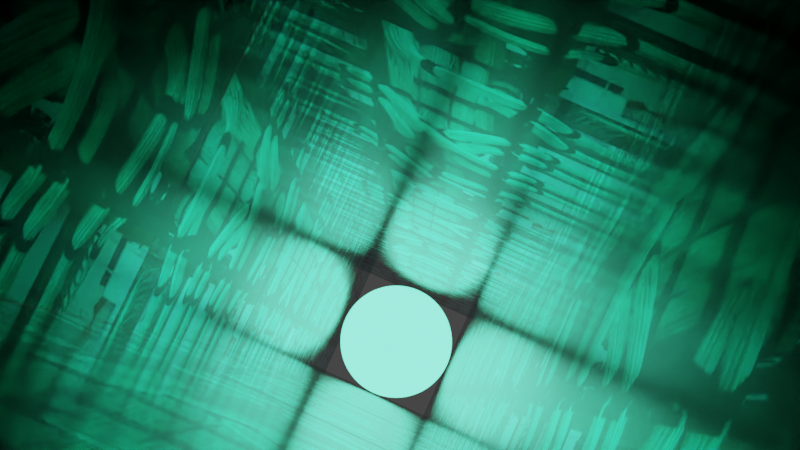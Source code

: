 # Source: carilien_service_tunnel.blend  (saved by Blender 2.93.21; exported with 4.5.12 LTS)
import bpy
from mathutils import Matrix  # noqa: F401  (used for matrix-valued properties, if any)

bpy.ops.wm.read_factory_settings(use_empty=True)
scene = bpy.context.scene
scene.name = 'Scene'

# ---- collections
col_collection = bpy.data.collections.new('Collection'); scene.collection.children.link(col_collection)

# ---- images (referenced by path relative to the original .blend; pixels are not part of the script)
import os
ASSET_DIR = os.environ.get("B2B_ASSET_DIR", "")  # directory of the original .blend (textures are referenced by path, not embedded)
HERE = os.path.dirname(os.path.abspath(__file__))  # packed textures are extracted next to this script under _unpacked/

def load_image(name, relpath, width, height, colorspace="sRGB"):
    """Load a texture the original file referenced (path relative to the .blend, or extracted next to this script)."""
    p = next((c for c in (os.path.join(HERE, relpath), os.path.join(ASSET_DIR, relpath)) if relpath and os.path.exists(c)), "")
    if p:
        img = bpy.data.images.load(p, check_existing=True)
        img.name = name
    else:  # same state as the original file: an image datablock whose file is absent (Cycles renders it pink)
        img = bpy.data.images.new(name, width, height)
        img.source = "FILE"
        img.filepath = "//" + (relpath or name)
    img.colorspace_settings.name = colorspace
    return img
img_carilien_shade_texture_png = load_image('carilien_shade_texture.png', '_unpacked/carilien_shade_texture.addee9fc.png', 575, 767, 'sRGB')

# ---- materials (node trees are filled in below, after node groups)
mat_carilien_shade_texture = bpy.data.materials.new('carilien_shade_texture')
mat_material_001 = bpy.data.materials.new('Material.001')
mat_material_002 = bpy.data.materials.new('Material.002')
mat_material_003 = bpy.data.materials.new('Material.003')

# ---- material node trees
mat_carilien_shade_texture.use_nodes = True; mat_carilien_shade_texture.node_tree.nodes.clear()
_N = mat_carilien_shade_texture.node_tree.nodes; _L = mat_carilien_shade_texture.node_tree.links
n0 = _N.new('ShaderNodeOutputMaterial'); n0.name = 'Material Output'; n0.location = (300, 300)
n1 = _N.new('ShaderNodeTexImage'); n1.name = 'Image Texture'; n1.location = (-200, 300)
n1.image = img_carilien_shade_texture_png
n1.extension = 'CLIP'
n2 = _N.new('ShaderNodeBsdfPrincipled'); n2.name = 'Principled BSDF'; n2.location = (0, 300)
n2.distribution = 'GGX'
n2.subsurface_method = 'BURLEY'
n2.inputs[1].default_value = 1.0
n2.inputs[2].default_value = 0.1618
n2.inputs[3].default_value = 1.45
n3 = _N.new('ShaderNodeTexImage'); n3.name = 'Image Texture.001'; n3.location = (-290, -60)
n3.image = img_carilien_shade_texture_png
_L.new(n1.outputs[0], n2.inputs[0])
_L.new(n2.outputs[0], n0.inputs[0])
_L.new(n3.outputs[0], n2.inputs[27])
n0.is_active_output = True
mat_material_001.use_nodes = True; mat_material_001.node_tree.nodes.clear()
_N = mat_material_001.node_tree.nodes; _L = mat_material_001.node_tree.links
n0 = _N.new('ShaderNodeBsdfPrincipled'); n0.name = 'Principled BSDF'; n0.location = (10, 300)
n0.distribution = 'GGX'
n0.subsurface_method = 'BURLEY'
n0.inputs[0].default_value = (0.06681, 0.01511, 0.0, 1.0)
n0.inputs[3].default_value = 1.45
n0.inputs[27].default_value = (0.0, 0.0, 0.0, 1.0)
n0.inputs[28].default_value = 1.0
n1 = _N.new('ShaderNodeOutputMaterial'); n1.name = 'Material Output'; n1.location = (300, 300)
_L.new(n0.outputs[0], n1.inputs[0])
n1.is_active_output = True
mat_material_002.use_nodes = True; mat_material_002.node_tree.nodes.clear()
_N = mat_material_002.node_tree.nodes; _L = mat_material_002.node_tree.links
n0 = _N.new('ShaderNodeBsdfPrincipled'); n0.name = 'Principled BSDF'; n0.location = (10, 300)
n0.distribution = 'GGX'
n0.subsurface_method = 'BURLEY'
n0.inputs[0].default_value = (1.0, 0.9733, 0.617, 1.0)
n0.inputs[3].default_value = 1.45
n0.inputs[27].default_value = (0.0, 0.0, 0.0, 1.0)
n0.inputs[28].default_value = 1.0
n1 = _N.new('ShaderNodeOutputMaterial'); n1.name = 'Material Output'; n1.location = (300, 300)
_L.new(n0.outputs[0], n1.inputs[0])
n1.is_active_output = True
mat_material_003.use_nodes = True; mat_material_003.node_tree.nodes.clear()
_N = mat_material_003.node_tree.nodes; _L = mat_material_003.node_tree.links
n0 = _N.new('ShaderNodeBsdfPrincipled'); n0.name = 'Principled BSDF'; n0.location = (10, 300)
n0.distribution = 'GGX'
n0.subsurface_method = 'BURLEY'
n0.inputs[0].default_value = (1.0, 1.0, 1.0, 1.0)
n0.inputs[1].default_value = 1.0
n0.inputs[2].default_value = 0.0
n0.inputs[3].default_value = 1.45
n0.inputs[13].default_value = 0.0
n0.inputs[27].default_value = (0.0, 0.0, 0.0, 1.0)
n0.inputs[28].default_value = 1.0
n1 = _N.new('ShaderNodeOutputMaterial'); n1.name = 'Material Output'; n1.location = (300, 300)
_L.new(n0.outputs[0], n1.inputs[0])
n1.is_active_output = True

# ---- world
world_world = bpy.data.worlds.new('World'); scene.world = world_world
world_world.use_nodes = True; world_world.node_tree.nodes.clear()
_N = world_world.node_tree.nodes; _L = world_world.node_tree.links
n0 = _N.new('ShaderNodeOutputWorld'); n0.name = 'World Output'; n0.location = (300, 300)
n1 = _N.new('ShaderNodeBackground'); n1.name = 'Background'; n1.location = (10, 300)
n1.inputs[0].default_value = (0.05088, 0.05088, 0.05088, 1.0)
_L.new(n1.outputs[0], n0.inputs[0])
n0.is_active_output = True
world_world.color = (0.05088, 0.05088, 0.05088)
world_world.use_sun_shadow = False
world_world.sun_shadow_jitter_overblur = 0.0

# ---- cameras
cam_camera_001 = bpy.data.cameras.new('Camera.001')

# ---- lights
light_spot = bpy.data.lights.new('Spot', 'SPOT')
light_spot.color = (0.1279, 1.0, 0.613)
light_spot.transmission_factor = 0.0
light_spot.energy = 100.0
light_spot.shadow_soft_size = 1.0
light_spot.shadow_maximum_resolution = 0.006
light_spot.use_absolute_resolution = True
light_spot.spot_blend = 0.0
light_spot.spot_size = 0.6597

# ---- meshes
me_carilien_shade_texture_001 = bpy.data.meshes.new('carilien_shade_texture.001')
me_carilien_shade_texture_001.from_pydata([(-0.3748, -0.5, 0.0), (0.3748, -0.5, 0.0), (-0.3748, 0.5, 0.0), (0.3748, 0.5, 0.0)], [], [(0, 1, 3, 2)])
_uv = me_carilien_shade_texture_001.uv_layers.new(name='UVMap')
_uv.uv.foreach_set('vector', [0.0, 0.0, 1.0, 0.0, 1.0, 1.0, 0.0, 1.0])
me_carilien_shade_texture_001.materials.append(mat_carilien_shade_texture)
me_carilien_shade_texture_001.use_remesh_fix_poles = True
me_carilien_shade_texture_001.use_remesh_preserve_attributes = False
me_carilien_shade_texture_001.update()
me_carilien_shade_texture_002 = bpy.data.meshes.new('carilien_shade_texture.002')
me_carilien_shade_texture_002.from_pydata([(-0.3748, -0.5, 0.0), (0.3748, -0.5, 0.0), (-0.3748, 0.5, 0.0), (0.3748, 0.5, 0.0)], [], [(0, 1, 3, 2)])
_uv = me_carilien_shade_texture_002.uv_layers.new(name='UVMap')
_uv.uv.foreach_set('vector', [0.0, 0.0, 1.0, 0.0, 1.0, 1.0, 0.0, 1.0])
me_carilien_shade_texture_002.materials.append(mat_carilien_shade_texture)
me_carilien_shade_texture_002.use_remesh_fix_poles = True
me_carilien_shade_texture_002.use_remesh_preserve_attributes = False
me_carilien_shade_texture_002.update()
me_carilien_shade_texture_003 = bpy.data.meshes.new('carilien_shade_texture.003')
me_carilien_shade_texture_003.from_pydata([(-0.3748, -0.5, 0.0), (0.3748, -0.5, 0.0), (-0.3748, 0.5, 0.0), (0.3748, 0.5, 0.0)], [], [(0, 1, 3, 2)])
_uv = me_carilien_shade_texture_003.uv_layers.new(name='UVMap')
_uv.uv.foreach_set('vector', [0.0, 0.0, 1.0, 0.0, 1.0, 1.0, 0.0, 1.0])
me_carilien_shade_texture_003.materials.append(mat_carilien_shade_texture)
me_carilien_shade_texture_003.use_remesh_fix_poles = True
me_carilien_shade_texture_003.use_remesh_preserve_attributes = False
me_carilien_shade_texture_003.update()
me_plane_001 = bpy.data.meshes.new('Plane.001')
me_plane_001.from_pydata([(-1.0, -1.0, 0.0), (1.0, -1.0, 0.0), (-1.0, 1.0, 0.0), (1.0, 1.0, 0.0)], [], [(0, 1, 3, 2)])
_uv = me_plane_001.uv_layers.new(name='UVMap')
_uv.uv.foreach_set('vector', [0.0, 0.0, 1.0, 0.0, 1.0, 1.0, 0.0, 1.0])
me_plane_001.materials.append(mat_material_001)
me_plane_001.use_remesh_fix_poles = True
me_plane_001.use_remesh_preserve_attributes = False
me_plane_001.update()
me_plane_002 = bpy.data.meshes.new('Plane.002')
me_plane_002.from_pydata([(-1.0, -1.0, 0.0), (1.0, -1.0, 0.0), (-1.0, 1.0, 0.0), (1.0, 1.0, 0.0)], [], [(0, 1, 3, 2)])
_uv = me_plane_002.uv_layers.new(name='UVMap')
_uv.uv.foreach_set('vector', [0.0, 0.0, 1.0, 0.0, 1.0, 1.0, 0.0, 1.0])
me_plane_002.materials.append(mat_material_002)
me_plane_002.use_remesh_fix_poles = True
me_plane_002.use_remesh_preserve_attributes = False
me_plane_002.update()
me_carilien_shade_texture_004 = bpy.data.meshes.new('carilien_shade_texture.004')
me_carilien_shade_texture_004.from_pydata([(-0.3748, -0.5, 0.0), (0.3748, -0.5, 0.0), (-0.3748, 0.5, 0.0), (0.3748, 0.5, 0.0)], [], [(0, 1, 3, 2)])
_uv = me_carilien_shade_texture_004.uv_layers.new(name='UVMap')
_uv.uv.foreach_set('vector', [0.0, 0.0, 1.0, 0.0, 1.0, 1.0, 0.0, 1.0])
me_carilien_shade_texture_004.materials.append(mat_carilien_shade_texture)
me_carilien_shade_texture_004.use_remesh_fix_poles = True
me_carilien_shade_texture_004.use_remesh_preserve_attributes = False
me_carilien_shade_texture_004.update()
me_carilien_shade_texture_005 = bpy.data.meshes.new('carilien_shade_texture.005')
me_carilien_shade_texture_005.from_pydata([(-0.3748, -0.5, 0.0), (0.3748, -0.5, 0.0), (-0.3748, 0.5, 0.0), (0.3748, 0.5, 0.0)], [], [(0, 1, 3, 2)])
_uv = me_carilien_shade_texture_005.uv_layers.new(name='UVMap')
_uv.uv.foreach_set('vector', [0.0, 0.0, 1.0, 0.0, 1.0, 1.0, 0.0, 1.0])
me_carilien_shade_texture_005.materials.append(mat_carilien_shade_texture)
me_carilien_shade_texture_005.use_remesh_fix_poles = True
me_carilien_shade_texture_005.use_remesh_preserve_attributes = False
me_carilien_shade_texture_005.update()
me_carilien_shade_texture_006 = bpy.data.meshes.new('carilien_shade_texture.006')
me_carilien_shade_texture_006.from_pydata([(-0.3748, -0.5, 0.0), (0.3748, -0.5, 0.0), (-0.3748, 0.5, 0.0), (0.3748, 0.5, 0.0)], [], [(0, 1, 3, 2)])
_uv = me_carilien_shade_texture_006.uv_layers.new(name='UVMap')
_uv.uv.foreach_set('vector', [0.0, 0.0, 1.0, 0.0, 1.0, 1.0, 0.0, 1.0])
me_carilien_shade_texture_006.materials.append(mat_carilien_shade_texture)
me_carilien_shade_texture_006.use_remesh_fix_poles = True
me_carilien_shade_texture_006.use_remesh_preserve_attributes = False
me_carilien_shade_texture_006.update()
me_carilien_shade_texture_007 = bpy.data.meshes.new('carilien_shade_texture.007')
me_carilien_shade_texture_007.from_pydata([(-0.3748, -0.5, 0.0), (0.3748, -0.5, 0.0), (-0.3748, 0.5, 0.0), (0.3748, 0.5, 0.0)], [], [(0, 1, 3, 2)])
_uv = me_carilien_shade_texture_007.uv_layers.new(name='UVMap')
_uv.uv.foreach_set('vector', [0.0, 0.0, 1.0, 0.0, 1.0, 1.0, 0.0, 1.0])
me_carilien_shade_texture_007.materials.append(mat_carilien_shade_texture)
me_carilien_shade_texture_007.use_remesh_fix_poles = True
me_carilien_shade_texture_007.use_remesh_preserve_attributes = False
me_carilien_shade_texture_007.update()
me_carilien_shade_texture_008 = bpy.data.meshes.new('carilien_shade_texture.008')
me_carilien_shade_texture_008.from_pydata([(-0.3748, -0.5, 0.0), (0.3748, -0.5, 0.0), (-0.3748, 0.5, 0.0), (0.3748, 0.5, 0.0)], [], [(0, 1, 3, 2)])
_uv = me_carilien_shade_texture_008.uv_layers.new(name='UVMap')
_uv.uv.foreach_set('vector', [0.0, 0.0, 1.0, 0.0, 1.0, 1.0, 0.0, 1.0])
me_carilien_shade_texture_008.materials.append(mat_carilien_shade_texture)
me_carilien_shade_texture_008.use_remesh_fix_poles = True
me_carilien_shade_texture_008.use_remesh_preserve_attributes = False
me_carilien_shade_texture_008.update()
me_carilien_shade_texture_009 = bpy.data.meshes.new('carilien_shade_texture.009')
me_carilien_shade_texture_009.from_pydata([(-0.3748, -0.5, 0.0), (0.3748, -0.5, 0.0), (-0.3748, 0.5, 0.0), (0.3748, 0.5, 0.0)], [], [(0, 1, 3, 2)])
_uv = me_carilien_shade_texture_009.uv_layers.new(name='UVMap')
_uv.uv.foreach_set('vector', [0.0, 0.0, 1.0, 0.0, 1.0, 1.0, 0.0, 1.0])
me_carilien_shade_texture_009.materials.append(mat_carilien_shade_texture)
me_carilien_shade_texture_009.use_remesh_fix_poles = True
me_carilien_shade_texture_009.use_remesh_preserve_attributes = False
me_carilien_shade_texture_009.update()
me_carilien_shade_texture_010 = bpy.data.meshes.new('carilien_shade_texture.010')
me_carilien_shade_texture_010.from_pydata([(-0.3748, -0.5, 0.0), (0.3748, -0.5, 0.0), (-0.3748, 0.5, 0.0), (0.3748, 0.5, 0.0)], [], [(0, 1, 3, 2)])
_uv = me_carilien_shade_texture_010.uv_layers.new(name='UVMap')
_uv.uv.foreach_set('vector', [0.0, 0.0, 1.0, 0.0, 1.0, 1.0, 0.0, 1.0])
me_carilien_shade_texture_010.materials.append(mat_carilien_shade_texture)
me_carilien_shade_texture_010.use_remesh_fix_poles = True
me_carilien_shade_texture_010.use_remesh_preserve_attributes = False
me_carilien_shade_texture_010.update()
me_carilien_shade_texture_011 = bpy.data.meshes.new('carilien_shade_texture.011')
me_carilien_shade_texture_011.from_pydata([(-0.3748, -0.5, 0.0), (0.3748, -0.5, 0.0), (-0.3748, 0.5, 0.0), (0.3748, 0.5, 0.0)], [], [(0, 1, 3, 2)])
_uv = me_carilien_shade_texture_011.uv_layers.new(name='UVMap')
_uv.uv.foreach_set('vector', [0.0, 0.0, 1.0, 0.0, 1.0, 1.0, 0.0, 1.0])
me_carilien_shade_texture_011.materials.append(mat_carilien_shade_texture)
me_carilien_shade_texture_011.use_remesh_fix_poles = True
me_carilien_shade_texture_011.use_remesh_preserve_attributes = False
me_carilien_shade_texture_011.update()
me_plane_003 = bpy.data.meshes.new('Plane.003')
me_plane_003.from_pydata([(-1.0, -1.0, 0.0), (1.0, -1.0, 0.0), (-1.0, 1.0, 0.0), (1.0, 1.0, 0.0)], [], [(0, 1, 3, 2)])
_uv = me_plane_003.uv_layers.new(name='UVMap')
_uv.uv.foreach_set('vector', [0.0, 0.0, 1.0, 0.0, 1.0, 1.0, 0.0, 1.0])
me_plane_003.materials.append(mat_material_003)
me_plane_003.use_remesh_fix_poles = True
me_plane_003.use_remesh_preserve_attributes = False
me_plane_003.update()
me_carilien_shade_texture_012 = bpy.data.meshes.new('carilien_shade_texture.012')
me_carilien_shade_texture_012.from_pydata([(-0.3748, -0.5, 0.0), (0.3748, -0.5, 0.0), (-0.3748, 0.5, 0.0), (0.3748, 0.5, 0.0)], [], [(0, 1, 3, 2)])
_uv = me_carilien_shade_texture_012.uv_layers.new(name='UVMap')
_uv.uv.foreach_set('vector', [0.0, 0.0, 1.0, 0.0, 1.0, 1.0, 0.0, 1.0])
me_carilien_shade_texture_012.materials.append(mat_carilien_shade_texture)
me_carilien_shade_texture_012.use_remesh_fix_poles = True
me_carilien_shade_texture_012.use_remesh_preserve_attributes = False
me_carilien_shade_texture_012.update()
me_plane_005 = bpy.data.meshes.new('Plane.005')
me_plane_005.from_pydata([(-1.0, -1.0, 0.0), (1.0, -1.0, 0.0), (-1.0, 1.0, 0.0), (1.0, 1.0, 0.0)], [], [(0, 1, 3, 2)])
_uv = me_plane_005.uv_layers.new(name='UVMap')
_uv.uv.foreach_set('vector', [0.0, 0.0, 1.0, 0.0, 1.0, 1.0, 0.0, 1.0])
me_plane_005.materials.append(mat_material_003)
me_plane_005.use_remesh_fix_poles = True
me_plane_005.use_remesh_preserve_attributes = False
me_plane_005.update()

# ---- objects
ob_carilien_shade_texture_001 = bpy.data.objects.new('carilien_shade_texture.001', me_carilien_shade_texture_001)
ob_carilien_shade_texture_002 = bpy.data.objects.new('carilien_shade_texture.002', me_carilien_shade_texture_002)
ob_carilien_shade_texture_003 = bpy.data.objects.new('carilien_shade_texture.003', me_carilien_shade_texture_003)
ob_plane = bpy.data.objects.new('Plane', me_plane_001)
ob_plane_001 = bpy.data.objects.new('Plane.001', me_plane_002)
ob_carilien_shade_texture_004 = bpy.data.objects.new('carilien_shade_texture.004', me_carilien_shade_texture_004)
ob_carilien_shade_texture_005 = bpy.data.objects.new('carilien_shade_texture.005', me_carilien_shade_texture_005)
ob_carilien_shade_texture_006 = bpy.data.objects.new('carilien_shade_texture.006', me_carilien_shade_texture_006)
ob_carilien_shade_texture_007 = bpy.data.objects.new('carilien_shade_texture.007', me_carilien_shade_texture_007)
ob_carilien_shade_texture_008 = bpy.data.objects.new('carilien_shade_texture.008', me_carilien_shade_texture_008)
ob_carilien_shade_texture_009 = bpy.data.objects.new('carilien_shade_texture.009', me_carilien_shade_texture_009)
ob_carilien_shade_texture_010 = bpy.data.objects.new('carilien_shade_texture.010', me_carilien_shade_texture_010)
ob_carilien_shade_texture_011 = bpy.data.objects.new('carilien_shade_texture.011', me_carilien_shade_texture_011)
ob_camera = bpy.data.objects.new('Camera', cam_camera_001)
ob_plane_002 = bpy.data.objects.new('Plane.002', me_plane_003)
ob_spot = bpy.data.objects.new('Spot', light_spot)
ob_carilien_shade_texture_012 = bpy.data.objects.new('carilien_shade_texture.012', me_carilien_shade_texture_012)
ob_plane_003 = bpy.data.objects.new('Plane.003', me_plane_005)

# ---- transforms, parenting, visibility, modifiers, constraints
ob_carilien_shade_texture_001.location = (1.0, 0.0, 0.0)
ob_carilien_shade_texture_001.rotation_euler = (1.571, -0.0, 1.571)
ob_carilien_shade_texture_001.scale = (2.668, 4.0, 1.0)
ob_carilien_shade_texture_002.location = (0.0, -1.0, 0.0)
ob_carilien_shade_texture_002.rotation_euler = (1.571, -0.0, 0.0)
ob_carilien_shade_texture_002.scale = (2.668, 4.0, 1.0)
ob_carilien_shade_texture_003.location = (-1.0, 0.0, 0.0)
ob_carilien_shade_texture_003.rotation_euler = (1.571, -0.0, 1.571)
ob_carilien_shade_texture_003.scale = (2.668, 4.0, 1.0)
ob_plane.location = (0.0, 0.0, -1.86)
ob_plane.hide_render = True
ob_plane_001.location = (0.0, 0.0, 2.0)
ob_plane_001.hide_render = True
ob_carilien_shade_texture_004.location = (0.0, 1.0, 4.0)
ob_carilien_shade_texture_004.rotation_euler = (1.571, -0.0, 0.0)
ob_carilien_shade_texture_004.scale = (2.668, 4.0, 1.0)
ob_carilien_shade_texture_005.location = (1.0, 0.0, 4.0)
ob_carilien_shade_texture_005.rotation_euler = (1.571, -0.0, 1.571)
ob_carilien_shade_texture_005.scale = (2.668, 4.0, 1.0)
ob_carilien_shade_texture_006.location = (0.0, -1.0, 4.0)
ob_carilien_shade_texture_006.rotation_euler = (1.571, -0.0, 0.0)
ob_carilien_shade_texture_006.scale = (2.668, 4.0, 1.0)
ob_carilien_shade_texture_007.location = (-1.0, 0.0, 4.0)
ob_carilien_shade_texture_007.rotation_euler = (1.571, -0.0, 1.571)
ob_carilien_shade_texture_007.scale = (2.668, 4.0, 1.0)
ob_carilien_shade_texture_008.location = (0.0, 1.0, 8.0)
ob_carilien_shade_texture_008.rotation_euler = (1.571, -0.0, 0.0)
ob_carilien_shade_texture_008.scale = (2.668, 4.0, 1.0)
ob_carilien_shade_texture_009.location = (1.0, 0.0, 8.0)
ob_carilien_shade_texture_009.rotation_euler = (1.571, -0.0, 1.571)
ob_carilien_shade_texture_009.scale = (2.668, 4.0, 1.0)
ob_carilien_shade_texture_010.location = (0.0, -1.0, 8.0)
ob_carilien_shade_texture_010.rotation_euler = (1.571, -0.0, 0.0)
ob_carilien_shade_texture_010.scale = (2.668, 4.0, 1.0)
ob_carilien_shade_texture_011.location = (-1.0, 0.0, 8.0)
ob_carilien_shade_texture_011.rotation_euler = (1.571, -0.0, 1.571)
ob_carilien_shade_texture_011.scale = (2.668, 4.0, 1.0)
ob_camera.location = (-0.687, -0.4617, 11.58)
ob_camera.rotation_euler = (0.1453, 0.003544, -1.147)
ob_plane_002.location = (0.0, 0.0, -2.0)
ob_spot.location = (0.0, 0.0, 9.0)
ob_carilien_shade_texture_012.location = (0.0, 1.0, 0.0)
ob_carilien_shade_texture_012.rotation_euler = (1.571, -0.0, 0.0)
ob_carilien_shade_texture_012.scale = (2.668, 4.0, 1.0)
ob_plane_003.location = (0.0, 0.0, 0.33)

# ---- collection membership
col_collection.objects.link(ob_carilien_shade_texture_001)
col_collection.objects.link(ob_carilien_shade_texture_002)
col_collection.objects.link(ob_carilien_shade_texture_003)
col_collection.objects.link(ob_plane)
col_collection.objects.link(ob_plane_001)
col_collection.objects.link(ob_carilien_shade_texture_004)
col_collection.objects.link(ob_carilien_shade_texture_005)
col_collection.objects.link(ob_carilien_shade_texture_006)
col_collection.objects.link(ob_carilien_shade_texture_007)
col_collection.objects.link(ob_carilien_shade_texture_008)
col_collection.objects.link(ob_carilien_shade_texture_009)
col_collection.objects.link(ob_carilien_shade_texture_010)
col_collection.objects.link(ob_carilien_shade_texture_011)
col_collection.objects.link(ob_camera)
col_collection.objects.link(ob_plane_002)
col_collection.objects.link(ob_spot)
col_collection.objects.link(ob_carilien_shade_texture_012)
col_collection.objects.link(ob_plane_003)

# ---- scene / render settings (as saved in the file)
scene.camera = ob_camera
scene.frame_start = 1; scene.frame_end = 250; scene.frame_set(1)
scene.render.engine = 'CYCLES'
scene.cycles.shading_system = True
scene.cycles.use_denoising = False
scene.cycles.sampling_pattern = 'TABULATED_SOBOL'
scene.cycles.use_light_tree = False
scene.eevee.taa_samples = 4096
scene.eevee.taa_render_samples = 4096
scene.eevee.use_gtao = True
scene.eevee.gtao_distance = 10.0
scene.eevee.use_raytracing = True
scene.view_settings.view_transform = 'Filmic'
bpy.context.view_layer.update()
